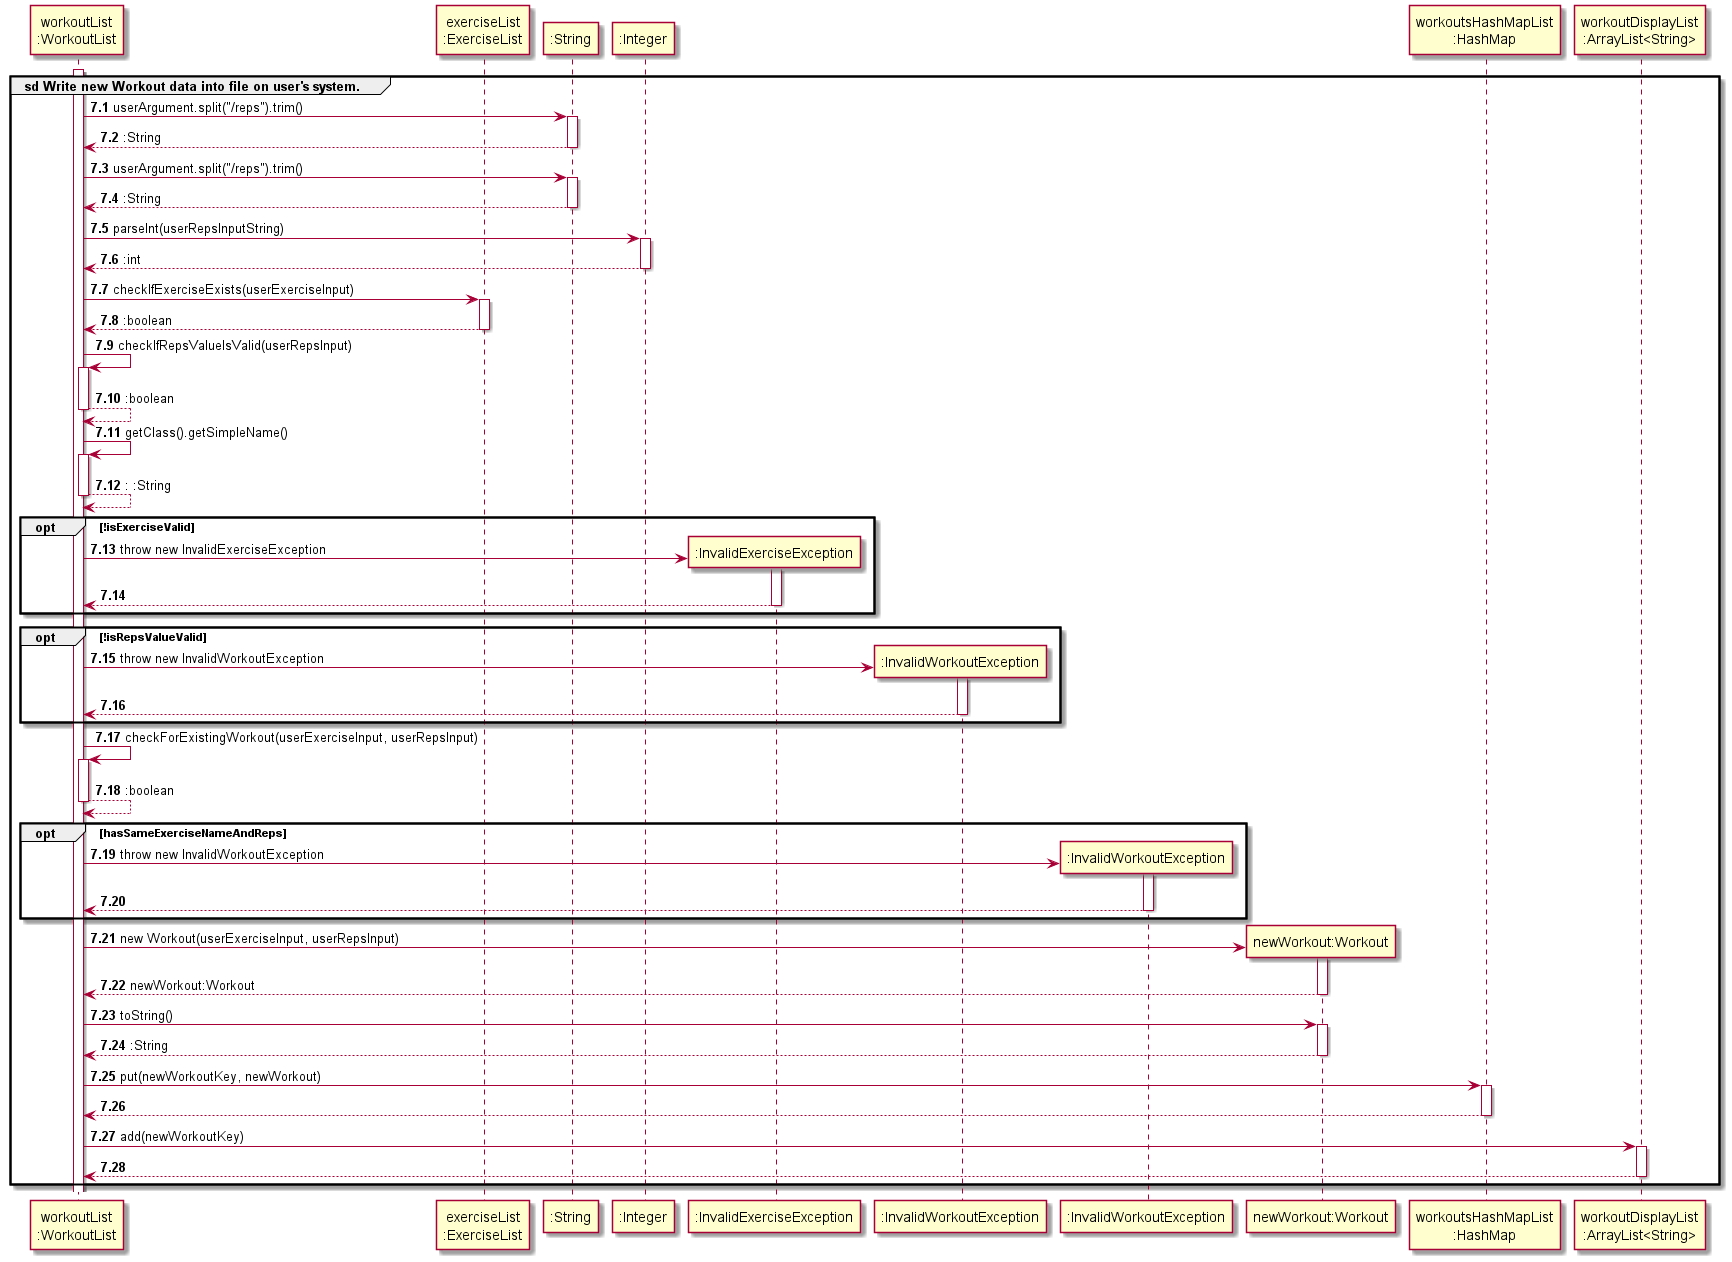

The diagram above was rendered by PlantUML. Its source (embedded in the PNG):
@startuml
'https://plantuml.com/sequence-diagram
!include ../Style.puml

autonumber 7.1

participant "workoutList\n:WorkoutList" AS wl
participant "exerciseList\n:ExerciseList" AS el

activate wl
group sd Write new Workout data into file on user's system.
wl -> ":String" : userArgument.split("/reps").trim()
activate ":String"
return :String
deactivate ":String"
wl -> ":String" : userArgument.split("/reps").trim()
activate ":String"
return :String
deactivate ":String"

wl -> ":Integer" :parseInt(userRepsInputString)
activate ":Integer"
return :int
deactivate ":Integer"

wl -> el : checkIfExerciseExists(userExerciseInput)
activate el
return :boolean
deactivate el

wl -> wl : checkIfRepsValueIsValid(userRepsInput)
activate wl
return :boolean


wl -> wl : getClass().getSimpleName()
activate wl
return : :String

opt !isExerciseValid
create ":InvalidExerciseException" AS iee
wl -> iee : throw new InvalidExerciseException
activate iee
return
end

opt !isRepsValueValid
create ":InvalidWorkoutException" AS iwe
wl -> iwe : throw new InvalidWorkoutException
activate iwe
return
end

wl -> wl : checkForExistingWorkout(userExerciseInput, userRepsInput)
activate wl
return :boolean

opt hasSameExerciseNameAndReps
create ":InvalidWorkoutException" AS iwe2
wl -> iwe2 : throw new InvalidWorkoutException
activate iwe2
return
end

create "newWorkout:Workout" AS newWorkout
wl -> newWorkout : new Workout(userExerciseInput, userRepsInput)
activate newWorkout
return newWorkout:Workout

wl -> newWorkout : toString()
activate newWorkout
return :String

wl -> "workoutsHashMapList\n:HashMap" : put(newWorkoutKey, newWorkout)
activate "workoutsHashMapList\n:HashMap"
return

wl -> "workoutDisplayList\n:ArrayList<String>" : add(newWorkoutKey)
activate "workoutDisplayList\n:ArrayList<String>"
return

end
@enduml